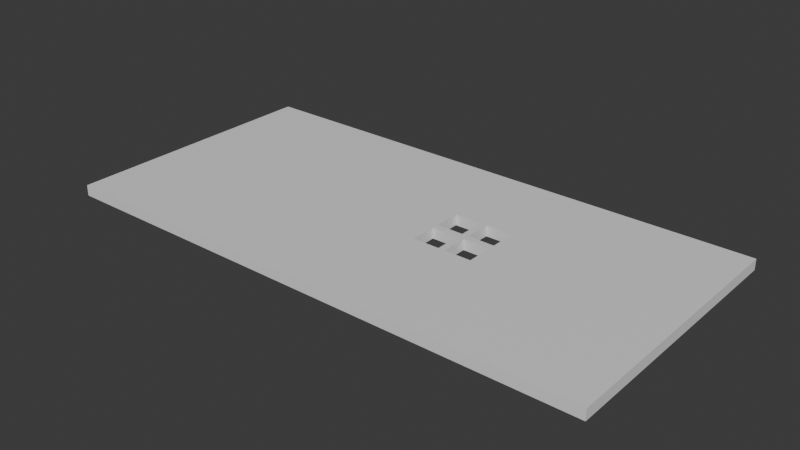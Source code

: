 # Source: WindowWall.blend  (saved by Blender 4.3.34; exported with 4.5.12 LTS)
import bpy
from mathutils import Matrix  # noqa: F401  (used for matrix-valued properties, if any)

bpy.ops.wm.read_factory_settings(use_empty=True)
scene = bpy.context.scene
scene.name = 'Scene'

# ---- collections
col_collection = bpy.data.collections.new('Collection'); scene.collection.children.link(col_collection)

# ---- materials (node trees are filled in below, after node groups)
mat_material = bpy.data.materials.new('Material')
mat_material.alpha_threshold = 0.0
mat_material.roughness = 0.5
mat_material.line_color = (0.0, 0.0, 0.0, 1.0)

# ---- material node trees
mat_material.use_nodes = True; mat_material.node_tree.nodes.clear()
_N = mat_material.node_tree.nodes; _L = mat_material.node_tree.links
n0 = _N.new('ShaderNodeOutputMaterial'); n0.name = 'Material Output'; n0.location = (300, 300)
n1 = _N.new('ShaderNodeBsdfPrincipled'); n1.name = 'Principled BSDF'; n1.location = (10, 300)
n1.inputs[3].default_value = 1.45
_L.new(n1.outputs[0], n0.inputs[0])
n0.is_active_output = True

# ---- world
world_world = bpy.data.worlds.new('World'); scene.world = world_world
world_world.use_nodes = True; world_world.node_tree.nodes.clear()
_N = world_world.node_tree.nodes; _L = world_world.node_tree.links
n0 = _N.new('ShaderNodeOutputWorld'); n0.name = 'World Output'; n0.location = (300, 300)
n1 = _N.new('ShaderNodeBackground'); n1.name = 'Background'; n1.location = (10, 300)
n1.inputs[0].default_value = (0.05088, 0.05088, 0.05088, 1.0)
_L.new(n1.outputs[0], n0.inputs[0])
n0.is_active_output = True
world_world.color = (0.05088, 0.05088, 0.05088)
world_world.sun_shadow_jitter_overblur = 0.0

# ---- meshes
me_cube = bpy.data.meshes.new('Cube')
me_cube.from_pydata([(1.0, 1.0, 1.0), (1.0, 1.0, -1.0), (1.0, -1.0, 1.0), (1.0, -1.0, -1.0), (-1.0, 1.0, 1.0), (-1.0, 1.0, -1.0), (-1.0, -1.0, 1.0), (-1.0, -1.0, -1.0), (0.2157, 0.3, 1.0), (0.1177, 0.3, 1.0), (0.1177, 0.1, 1.0), (0.2157, 0.1, 1.0), (0.1177, 0.3, -1.0), (0.1177, 0.1, -1.0), (0.2157, 0.1, -1.0), (0.2157, 0.3, -1.0), (0.2157, 0.05, 1.0), (0.1177, -0.15, 1.0), (0.1177, 0.05, 1.0), (0.2157, -0.15, 1.0), (0.1177, -0.15, -1.0), (0.1177, 0.05, -1.0), (0.2157, -0.15, -1.0), (0.2157, 0.05, -1.0), (0.3383, 0.05, 1.0), (0.2402, 0.05, 1.0), (0.2402, -0.15, 1.0), (0.3383, -0.15, 1.0), (0.3383, 0.05, -1.0), (0.2402, 0.05, -1.0), (0.2402, -0.15, -1.0), (0.3383, -0.15, -1.0), (0.2402, 0.1, 1.0), (0.2402, 0.3, 1.0), (0.3383, 0.3, 1.0), (0.3383, 0.1, 1.0), (0.2402, 0.1, -1.0), (0.2402, 0.3, -1.0), (0.3383, 0.3, -1.0), (0.3383, 0.1, -1.0)], [], [(8, 0, 4, 9), (32, 11, 16, 25, 24, 27, 26, 19, 17, 18, 10, 9, 4, 6, 2, 0, 8, 33, 34, 35), (8, 11, 32, 33), (25, 16, 19, 26), (16, 11, 10, 18), (3, 2, 6, 7), (7, 6, 4, 5), (36, 14, 15, 37), (15, 1, 3, 7, 5, 12, 13, 21, 20, 22, 30, 31, 28, 29, 23, 14, 36, 39, 38, 37), (30, 22, 23, 29), (13, 14, 23, 21), (5, 1, 15, 12), (1, 0, 2, 3), (5, 4, 0, 1), (12, 9, 10, 13), (15, 8, 9, 12), (11, 8, 15, 14), (10, 11, 14, 13), (21, 18, 17, 20), (23, 16, 18, 21), (19, 16, 23, 22), (17, 19, 22, 20), (29, 25, 26, 30), (28, 24, 25, 29), (31, 27, 24, 28), (26, 27, 31, 30), (37, 33, 32, 36), (38, 34, 33, 37), (35, 34, 38, 39), (32, 35, 39, 36)])
_uv = me_cube.uv_layers.new(name='UVMap')
_uv.uv.foreach_set('vector', [0.723, 0.5875, 0.625, 0.5, 0.875, 0.5, 0.7353, 0.5875, 0.72, 0.6125, 0.723, 0.6125, 0.723, 0.6187, 0.72, 0.6188, 0.7077, 0.6188, 0.7077, 0.6438, 0.72, 0.6438, 0.723, 0.6437, 0.7353, 0.6437, 0.7353, 0.6187, 0.7353, 0.6125, 0.7353, 0.5875, 0.875, 0.5, 0.875, 0.75, 0.625, 0.75, 0.625, 0.5, 0.723, 0.5875, 0.72, 0.5875, 0.7077, 0.5875, 0.7077, 0.6125, 0.723, 0.5875, 0.723, 0.6125, 0.72, 0.6125, 0.72, 0.5875, 0.72, 0.6188, 0.723, 0.6187, 0.723, 0.6437, 0.72, 0.6438, 0.723, 0.6187, 0.723, 0.6125, 0.7353, 0.6125, 0.7353, 0.6187, 0.375, 0.75, 0.625, 0.75, 0.625, 1.0, 0.375, 1.0, 0.375, 0.0, 0.625, 0.0, 0.625, 0.25, 0.375, 0.25, 0.28, 0.6125, 0.277, 0.6125, 0.277, 0.5875, 0.28, 0.5875, 0.277, 0.5875, 0.375, 0.5, 0.375, 0.75, 0.125, 0.75, 0.125, 0.5, 0.2647, 0.5875, 0.2647, 0.6125, 0.2647, 0.6187, 0.2647, 0.6437, 0.277, 0.6437, 0.28, 0.6437, 0.2923, 0.6437, 0.2923, 0.6188, 0.28, 0.6188, 0.277, 0.6188, 0.277, 0.6125, 0.28, 0.6125, 0.2923, 0.6125, 0.2923, 0.5875, 0.28, 0.5875, 0.28, 0.6437, 0.277, 0.6437, 0.277, 0.6188, 0.28, 0.6188, 0.2647, 0.6125, 0.277, 0.6125, 0.277, 0.6188, 0.2647, 0.6187, 0.125, 0.5, 0.375, 0.5, 0.277, 0.5875, 0.2647, 0.5875, 0.375, 0.5, 0.625, 0.5, 0.625, 0.75, 0.375, 0.75, 0.375, 0.25, 0.625, 0.25, 0.625, 0.5, 0.375, 0.5, 0.475, 0.25, 0.525, 0.25, 0.525, 0.0, 0.475, 0.0, 0.475, 0.5, 0.525, 0.5, 0.525, 0.25, 0.475, 0.25, 0.525, 0.75, 0.525, 0.5, 0.475, 0.5, 0.475, 0.75, 0.525, 1.0, 0.525, 0.75, 0.475, 0.75, 0.475, 1.0, 0.475, 0.25, 0.525, 0.25, 0.525, 0.0, 0.475, 0.0, 0.475, 0.5, 0.525, 0.5, 0.525, 0.25, 0.475, 0.25, 0.525, 0.75, 0.525, 0.5, 0.475, 0.5, 0.475, 0.75, 0.525, 1.0, 0.525, 0.75, 0.475, 0.75, 0.475, 1.0, 0.475, 0.25, 0.525, 0.25, 0.525, 0.0, 0.475, 0.0, 0.475, 0.5, 0.525, 0.5, 0.525, 0.25, 0.475, 0.25, 0.475, 0.75, 0.525, 0.75, 0.525, 0.5, 0.475, 0.5, 0.525, 1.0, 0.525, 0.75, 0.475, 0.75, 0.475, 1.0, 0.475, 0.25, 0.525, 0.25, 0.525, 0.0, 0.475, 0.0, 0.475, 0.5, 0.525, 0.5, 0.525, 0.25, 0.475, 0.25, 0.525, 0.75, 0.525, 0.5, 0.475, 0.5, 0.475, 0.75, 0.525, 1.0, 0.525, 0.75, 0.475, 0.75, 0.475, 1.0])
me_cube.materials.append(mat_material)
me_cube.use_mirror_vertex_groups = False
me_cube.update()

# ---- objects
ob_wall = bpy.data.objects.new('Wall', me_cube)

# ---- transforms, parenting, visibility, modifiers, constraints
ob_wall.location = (0.0, 0.0, 0.0)
ob_wall.scale = (10.2, 5.0, 0.2)
ob_wall.lock_rotations_4d = False
ob_wall.empty_display_type = 'ARROWS'
ob_wall.lineart.crease_threshold = 0.0

# ---- collection membership
col_collection.objects.link(ob_wall)

# ---- scene / render settings (as saved in the file)
scene.frame_start = 1; scene.frame_end = 250; scene.frame_set(1)
scene.render.engine = 'BLENDER_EEVEE_NEXT'
bpy.context.view_layer.update()

# ---- added for rendering (the .blend has no active camera and no usable light): camera, sun
cam_auto = bpy.data.cameras.new('AutoCamera')
cam_auto.lens = 50.0
cam_auto.sensor_width = 36.0
cam_auto.clip_end = 1000.0
ob_auto_camera = bpy.data.objects.new('AutoCamera', cam_auto)
scene.collection.objects.link(ob_auto_camera)
ob_auto_camera.location = (21.0219, -25.2263, 16.8175)
ob_auto_camera.rotation_euler = (1.09748, -7.21219e-08, 0.694738)
scene.camera = ob_auto_camera
light_auto_sun = bpy.data.lights.new('AutoSun', 'SUN')
light_auto_sun.energy = 3.0
light_auto_sun.angle = 0.0523599
ob_auto_sun = bpy.data.objects.new('AutoSun', light_auto_sun)
scene.collection.objects.link(ob_auto_sun)
ob_auto_sun.rotation_euler = (0.872665, 0.174533, 0.523599)
bpy.context.view_layer.update()
